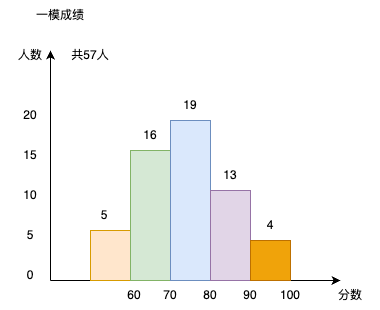

The diagram above was exported from draw.io. Its source (the exported page's mxGraphModel, read from the mxfile embedded in the PNG):
<mxGraphModel dx="1434" dy="769" grid="1" gridSize="10" guides="1" tooltips="1" connect="1" arrows="1" fold="1" page="1" pageScale="1" pageWidth="827" pageHeight="1169" math="0" shadow="0">
  <root>
    <mxCell id="0" />
    <mxCell id="1" parent="0" />
    <mxCell id="Y6DxWH0O6IYfVElRqRRB-1" value="" style="endArrow=classic;html=1;rounded=0;" parent="1" edge="1">
      <mxGeometry width="50" height="50" relative="1" as="geometry">
        <mxPoint x="360" y="420" as="sourcePoint" />
        <mxPoint x="650" y="420" as="targetPoint" />
      </mxGeometry>
    </mxCell>
    <mxCell id="Y6DxWH0O6IYfVElRqRRB-2" value="" style="endArrow=classic;html=1;rounded=0;" parent="1" edge="1">
      <mxGeometry width="50" height="50" relative="1" as="geometry">
        <mxPoint x="360" y="420" as="sourcePoint" />
        <mxPoint x="360" y="190" as="targetPoint" />
      </mxGeometry>
    </mxCell>
    <mxCell id="Y6DxWH0O6IYfVElRqRRB-4" value="" style="rounded=0;whiteSpace=wrap;html=1;fillColor=#ffe6cc;strokeColor=#d79b00;" parent="1" vertex="1">
      <mxGeometry x="400" y="370" width="40" height="50" as="geometry" />
    </mxCell>
    <mxCell id="Y6DxWH0O6IYfVElRqRRB-5" value="0" style="text;html=1;align=center;verticalAlign=middle;whiteSpace=wrap;rounded=0;" parent="1" vertex="1">
      <mxGeometry x="310" y="400" width="60" height="30" as="geometry" />
    </mxCell>
    <mxCell id="Y6DxWH0O6IYfVElRqRRB-6" value="5" style="text;html=1;align=center;verticalAlign=middle;whiteSpace=wrap;rounded=0;" parent="1" vertex="1">
      <mxGeometry x="310" y="360" width="60" height="30" as="geometry" />
    </mxCell>
    <mxCell id="Y6DxWH0O6IYfVElRqRRB-7" value="10" style="text;html=1;align=center;verticalAlign=middle;whiteSpace=wrap;rounded=0;" parent="1" vertex="1">
      <mxGeometry x="310" y="320" width="60" height="30" as="geometry" />
    </mxCell>
    <mxCell id="Y6DxWH0O6IYfVElRqRRB-8" value="15" style="text;html=1;align=center;verticalAlign=middle;whiteSpace=wrap;rounded=0;" parent="1" vertex="1">
      <mxGeometry x="310" y="280" width="60" height="30" as="geometry" />
    </mxCell>
    <mxCell id="Y6DxWH0O6IYfVElRqRRB-9" value="20" style="text;html=1;align=center;verticalAlign=middle;whiteSpace=wrap;rounded=0;" parent="1" vertex="1">
      <mxGeometry x="310" y="240" width="60" height="30" as="geometry" />
    </mxCell>
    <mxCell id="Y6DxWH0O6IYfVElRqRRB-10" value="5" style="text;html=1;align=center;verticalAlign=middle;whiteSpace=wrap;rounded=0;" parent="1" vertex="1">
      <mxGeometry x="384" y="340" width="60" height="30" as="geometry" />
    </mxCell>
    <mxCell id="Y6DxWH0O6IYfVElRqRRB-11" value="" style="rounded=0;whiteSpace=wrap;html=1;fillColor=#d5e8d4;strokeColor=#82b366;" parent="1" vertex="1">
      <mxGeometry x="440" y="290" width="40" height="130" as="geometry" />
    </mxCell>
    <mxCell id="Y6DxWH0O6IYfVElRqRRB-12" value="60" style="text;html=1;align=center;verticalAlign=middle;whiteSpace=wrap;rounded=0;" parent="1" vertex="1">
      <mxGeometry x="414" y="420" width="60" height="30" as="geometry" />
    </mxCell>
    <mxCell id="Y6DxWH0O6IYfVElRqRRB-13" value="70" style="text;html=1;align=center;verticalAlign=middle;whiteSpace=wrap;rounded=0;" parent="1" vertex="1">
      <mxGeometry x="450" y="420" width="60" height="30" as="geometry" />
    </mxCell>
    <mxCell id="Y6DxWH0O6IYfVElRqRRB-15" value="80" style="text;html=1;align=center;verticalAlign=middle;whiteSpace=wrap;rounded=0;" parent="1" vertex="1">
      <mxGeometry x="490" y="420" width="60" height="30" as="geometry" />
    </mxCell>
    <mxCell id="Y6DxWH0O6IYfVElRqRRB-16" value="" style="rounded=0;whiteSpace=wrap;html=1;fillColor=#dae8fc;strokeColor=#6c8ebf;" parent="1" vertex="1">
      <mxGeometry x="480" y="260" width="40" height="160" as="geometry" />
    </mxCell>
    <mxCell id="Y6DxWH0O6IYfVElRqRRB-17" value="" style="rounded=0;whiteSpace=wrap;html=1;fillColor=#e1d5e7;strokeColor=#9673a6;" parent="1" vertex="1">
      <mxGeometry x="520" y="330" width="40" height="90" as="geometry" />
    </mxCell>
    <mxCell id="Y6DxWH0O6IYfVElRqRRB-18" value="" style="rounded=0;whiteSpace=wrap;html=1;fillColor=#f0a30a;strokeColor=#BD7000;fontColor=#000000;" parent="1" vertex="1">
      <mxGeometry x="560" y="380" width="40" height="40" as="geometry" />
    </mxCell>
    <mxCell id="Y6DxWH0O6IYfVElRqRRB-19" value="90" style="text;html=1;align=center;verticalAlign=middle;whiteSpace=wrap;rounded=0;" parent="1" vertex="1">
      <mxGeometry x="530" y="420" width="60" height="30" as="geometry" />
    </mxCell>
    <mxCell id="Y6DxWH0O6IYfVElRqRRB-20" value="100" style="text;html=1;align=center;verticalAlign=middle;whiteSpace=wrap;rounded=0;" parent="1" vertex="1">
      <mxGeometry x="570" y="420" width="60" height="30" as="geometry" />
    </mxCell>
    <mxCell id="Y6DxWH0O6IYfVElRqRRB-21" value="16" style="text;html=1;align=center;verticalAlign=middle;whiteSpace=wrap;rounded=0;" parent="1" vertex="1">
      <mxGeometry x="430" y="260" width="60" height="30" as="geometry" />
    </mxCell>
    <mxCell id="Y6DxWH0O6IYfVElRqRRB-22" value="19" style="text;html=1;align=center;verticalAlign=middle;whiteSpace=wrap;rounded=0;" parent="1" vertex="1">
      <mxGeometry x="470" y="230" width="60" height="30" as="geometry" />
    </mxCell>
    <mxCell id="Y6DxWH0O6IYfVElRqRRB-23" value="13" style="text;html=1;align=center;verticalAlign=middle;whiteSpace=wrap;rounded=0;" parent="1" vertex="1">
      <mxGeometry x="510" y="300" width="60" height="30" as="geometry" />
    </mxCell>
    <mxCell id="Y6DxWH0O6IYfVElRqRRB-24" value="4" style="text;html=1;align=center;verticalAlign=middle;whiteSpace=wrap;rounded=0;" parent="1" vertex="1">
      <mxGeometry x="550" y="350" width="60" height="30" as="geometry" />
    </mxCell>
    <mxCell id="Y6DxWH0O6IYfVElRqRRB-25" value="分数" style="text;html=1;align=center;verticalAlign=middle;whiteSpace=wrap;rounded=0;" parent="1" vertex="1">
      <mxGeometry x="630" y="420" width="60" height="30" as="geometry" />
    </mxCell>
    <mxCell id="Y6DxWH0O6IYfVElRqRRB-26" value="人数" style="text;html=1;align=center;verticalAlign=middle;whiteSpace=wrap;rounded=0;" parent="1" vertex="1">
      <mxGeometry x="310" y="180" width="60" height="30" as="geometry" />
    </mxCell>
    <mxCell id="Y6DxWH0O6IYfVElRqRRB-27" value="共57人" style="text;html=1;align=center;verticalAlign=middle;whiteSpace=wrap;rounded=0;" parent="1" vertex="1">
      <mxGeometry x="370" y="180" width="60" height="30" as="geometry" />
    </mxCell>
    <mxCell id="QDlKiEqyT_bvxQUgg-3s-1" value="一模成绩" style="text;html=1;align=center;verticalAlign=middle;whiteSpace=wrap;rounded=0;" vertex="1" parent="1">
      <mxGeometry x="340" y="140" width="60" height="30" as="geometry" />
    </mxCell>
  </root>
</mxGraphModel>